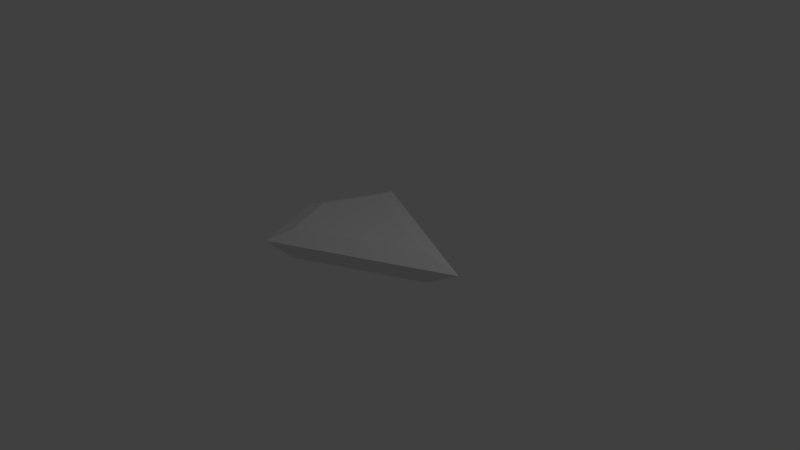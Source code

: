 # Source: PlayerCharacter.blend  (saved by Blender 2.79.0; exported with 4.5.12 LTS)
import bpy
from mathutils import Matrix  # noqa: F401  (used for matrix-valued properties, if any)

bpy.ops.wm.read_factory_settings(use_empty=True)
scene = bpy.context.scene
scene.name = 'Scene'

# ---- collections
col_collection_1 = bpy.data.collections.new('Collection 1'); scene.collection.children.link(col_collection_1)

# ---- world
world_world = bpy.data.worlds.new('World'); scene.world = world_world
world_world.color = (0.05088, 0.05088, 0.05088)
world_world.use_sun_shadow = False
world_world.sun_shadow_jitter_overblur = 0.0
world_world.cycles.sampling_method = 'MANUAL'

# ---- cameras
cam_camera = bpy.data.cameras.new('Camera')
cam_camera.clip_end = 100.0
cam_camera.lens = 35.0
cam_camera.sensor_width = 32.0
cam_camera.sensor_height = 18.0
cam_camera.ortho_scale = 7.314
cam_camera.dof.focus_distance = 0.0
cam_camera.dof.aperture_fstop = 128.0

# ---- lights
light_lamp = bpy.data.lights.new('Lamp', 'POINT')
light_lamp.transmission_factor = 0.0
light_lamp.cutoff_distance = 30.0
light_lamp.energy = 100.0
light_lamp.shadow_buffer_clip_start = 1.001
light_lamp.shadow_soft_size = 0.1
light_lamp.shadow_maximum_resolution = 0.006
light_lamp.use_absolute_resolution = True

# ---- meshes
me_plane = bpy.data.meshes.new('Plane')
me_plane.from_pydata([(-0.9078, -0.007921, 0.4099), (0.9766, 0.01257, 0.4099), (-0.5801, -0.7449, 0.4099), (-0.5939, 0.7456, 0.4099), (1.025, 0.01301, 0.0), (-0.6062, 0.7744, 0.0), (-0.5919, -0.7738, 0.0), (-0.9322, -0.008279, 0.0), (-0.7387, 1.085, 0.3051), (-1.196, -0.01213, 0.3051), (-0.7186, -1.085, 0.3051), (1.548, 0.0177, 0.3051)], [], [(8, 9, 0, 3), (9, 10, 2, 0), (4, 7, 5), (0, 2, 1), (7, 4, 6), (1, 3, 0), (10, 11, 1, 2), (11, 8, 3, 1), (4, 5, 8, 11), (6, 4, 11, 10), (7, 6, 10, 9), (5, 7, 9, 8)])
me_plane.use_remesh_preserve_volume = False
me_plane.use_remesh_preserve_attributes = False
me_plane.use_mirror_vertex_groups = False
me_plane.update()

# ---- objects
ob_plane = bpy.data.objects.new('Plane', me_plane)
ob_lamp = bpy.data.objects.new('Lamp', light_lamp)
ob_camera = bpy.data.objects.new('Camera', cam_camera)

# ---- transforms, parenting, visibility, modifiers, constraints
ob_plane.location = (0.0, 0.0, 0.0)
ob_plane.lineart.crease_threshold = 0.0
ob_lamp.location = (4.076, 1.005, 5.904)
ob_lamp.rotation_euler = (0.6503, 0.05522, 1.866)
ob_lamp.lock_rotations_4d = False
ob_lamp.empty_display_type = 'ARROWS'
ob_lamp.color = (0.0, 0.0, 0.0, 0.0)
ob_lamp.lineart.crease_threshold = 0.0
ob_camera.location = (7.481, -6.508, 5.344)
ob_camera.rotation_euler = (1.109, 0.0, 0.8149)
ob_camera.lock_rotations_4d = False
ob_camera.empty_display_type = 'ARROWS'
ob_camera.color = (0.0, 0.0, 0.0, 0.0)
ob_camera.display_type = 'WIRE'
ob_camera.lineart.crease_threshold = 0.0

# ---- collection membership
col_collection_1.objects.link(ob_plane)
col_collection_1.objects.link(ob_lamp)
col_collection_1.objects.link(ob_camera)

# ---- scene / render settings (as saved in the file)
scene.camera = ob_camera
scene.frame_start = 1; scene.frame_end = 250; scene.frame_set(1)
scene.render.engine = 'BLENDER_EEVEE_NEXT'
scene.render.resolution_percentage = 50
scene.render.dither_intensity = 0.0
scene.cycles.use_denoising = False
scene.cycles.samples = 128
scene.cycles.sampling_pattern = 'TABULATED_SOBOL'
scene.cycles.use_adaptive_sampling = False
scene.cycles.use_light_tree = False
scene.cycles.blur_glossy = 0.0
scene.cycles.sample_clamp_indirect = 0.0
scene.view_settings.view_transform = 'Standard'
bpy.context.view_layer.update()
